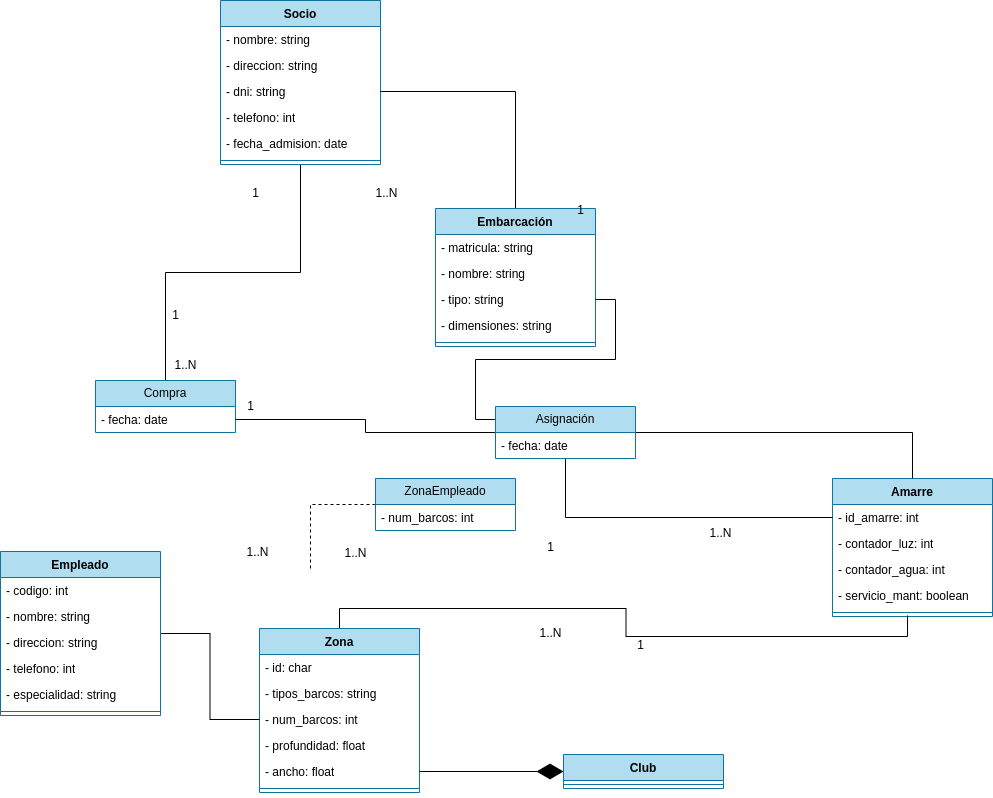

The diagram above was exported from draw.io. Its source (the exported page's mxGraphModel, read from the mxfile embedded in the PNG):
<mxGraphModel dx="1108" dy="524" grid="1" gridSize="10" guides="1" tooltips="1" connect="1" arrows="1" fold="1" page="1" pageScale="1" pageWidth="827" pageHeight="1169" math="0" shadow="0">
  <root>
    <mxCell id="0" />
    <mxCell id="1" parent="0" />
    <mxCell id="7BrZgJFn0n9TBke7VpXS-43" style="edgeStyle=orthogonalEdgeStyle;rounded=0;orthogonalLoop=1;jettySize=auto;html=1;entryX=0.5;entryY=0;entryDx=0;entryDy=0;endArrow=none;endFill=0;" parent="1" source="7BrZgJFn0n9TBke7VpXS-1" target="7BrZgJFn0n9TBke7VpXS-41" edge="1">
      <mxGeometry relative="1" as="geometry" />
    </mxCell>
    <mxCell id="7BrZgJFn0n9TBke7VpXS-1" value="Socio" style="swimlane;fontStyle=1;align=center;verticalAlign=top;childLayout=stackLayout;horizontal=1;startSize=26;horizontalStack=0;resizeParent=1;resizeParentMax=0;resizeLast=0;collapsible=1;marginBottom=0;whiteSpace=wrap;html=1;fillColor=#b1ddf0;strokeColor=#10739e;" parent="1" vertex="1">
      <mxGeometry x="215" y="10" width="160" height="164" as="geometry" />
    </mxCell>
    <mxCell id="7BrZgJFn0n9TBke7VpXS-2" value="- nombre: string" style="text;strokeColor=none;fillColor=none;align=left;verticalAlign=top;spacingLeft=4;spacingRight=4;overflow=hidden;rotatable=0;points=[[0,0.5],[1,0.5]];portConstraint=eastwest;whiteSpace=wrap;html=1;" parent="7BrZgJFn0n9TBke7VpXS-1" vertex="1">
      <mxGeometry y="26" width="160" height="26" as="geometry" />
    </mxCell>
    <mxCell id="7BrZgJFn0n9TBke7VpXS-8" value="- direccion: string" style="text;strokeColor=none;fillColor=none;align=left;verticalAlign=top;spacingLeft=4;spacingRight=4;overflow=hidden;rotatable=0;points=[[0,0.5],[1,0.5]];portConstraint=eastwest;whiteSpace=wrap;html=1;" parent="7BrZgJFn0n9TBke7VpXS-1" vertex="1">
      <mxGeometry y="52" width="160" height="26" as="geometry" />
    </mxCell>
    <mxCell id="7BrZgJFn0n9TBke7VpXS-7" value="- dni: string" style="text;strokeColor=none;fillColor=none;align=left;verticalAlign=top;spacingLeft=4;spacingRight=4;overflow=hidden;rotatable=0;points=[[0,0.5],[1,0.5]];portConstraint=eastwest;whiteSpace=wrap;html=1;" parent="7BrZgJFn0n9TBke7VpXS-1" vertex="1">
      <mxGeometry y="78" width="160" height="26" as="geometry" />
    </mxCell>
    <mxCell id="7BrZgJFn0n9TBke7VpXS-6" value="- telefono: int" style="text;strokeColor=none;fillColor=none;align=left;verticalAlign=top;spacingLeft=4;spacingRight=4;overflow=hidden;rotatable=0;points=[[0,0.5],[1,0.5]];portConstraint=eastwest;whiteSpace=wrap;html=1;" parent="7BrZgJFn0n9TBke7VpXS-1" vertex="1">
      <mxGeometry y="104" width="160" height="26" as="geometry" />
    </mxCell>
    <mxCell id="7BrZgJFn0n9TBke7VpXS-5" value="- fecha_admision: date" style="text;strokeColor=none;fillColor=none;align=left;verticalAlign=top;spacingLeft=4;spacingRight=4;overflow=hidden;rotatable=0;points=[[0,0.5],[1,0.5]];portConstraint=eastwest;whiteSpace=wrap;html=1;" parent="7BrZgJFn0n9TBke7VpXS-1" vertex="1">
      <mxGeometry y="130" width="160" height="26" as="geometry" />
    </mxCell>
    <mxCell id="7BrZgJFn0n9TBke7VpXS-3" value="" style="line;strokeWidth=1;fillColor=none;align=left;verticalAlign=middle;spacingTop=-1;spacingLeft=3;spacingRight=3;rotatable=0;labelPosition=right;points=[];portConstraint=eastwest;strokeColor=inherit;" parent="7BrZgJFn0n9TBke7VpXS-1" vertex="1">
      <mxGeometry y="156" width="160" height="8" as="geometry" />
    </mxCell>
    <mxCell id="7BrZgJFn0n9TBke7VpXS-23" style="edgeStyle=orthogonalEdgeStyle;rounded=0;orthogonalLoop=1;jettySize=auto;html=1;entryX=1;entryY=0.5;entryDx=0;entryDy=0;endArrow=none;endFill=0;" parent="1" source="7BrZgJFn0n9TBke7VpXS-9" target="7BrZgJFn0n9TBke7VpXS-7" edge="1">
      <mxGeometry relative="1" as="geometry" />
    </mxCell>
    <mxCell id="7BrZgJFn0n9TBke7VpXS-9" value="Embarcación" style="swimlane;fontStyle=1;align=center;verticalAlign=top;childLayout=stackLayout;horizontal=1;startSize=26;horizontalStack=0;resizeParent=1;resizeParentMax=0;resizeLast=0;collapsible=1;marginBottom=0;whiteSpace=wrap;html=1;fillColor=#b1ddf0;strokeColor=#10739e;" parent="1" vertex="1">
      <mxGeometry x="430" y="218" width="160" height="138" as="geometry" />
    </mxCell>
    <mxCell id="7BrZgJFn0n9TBke7VpXS-10" value="- matricula: string" style="text;strokeColor=none;fillColor=none;align=left;verticalAlign=top;spacingLeft=4;spacingRight=4;overflow=hidden;rotatable=0;points=[[0,0.5],[1,0.5]];portConstraint=eastwest;whiteSpace=wrap;html=1;" parent="7BrZgJFn0n9TBke7VpXS-9" vertex="1">
      <mxGeometry y="26" width="160" height="26" as="geometry" />
    </mxCell>
    <mxCell id="7BrZgJFn0n9TBke7VpXS-15" value="- nombre: string" style="text;strokeColor=none;fillColor=none;align=left;verticalAlign=top;spacingLeft=4;spacingRight=4;overflow=hidden;rotatable=0;points=[[0,0.5],[1,0.5]];portConstraint=eastwest;whiteSpace=wrap;html=1;" parent="7BrZgJFn0n9TBke7VpXS-9" vertex="1">
      <mxGeometry y="52" width="160" height="26" as="geometry" />
    </mxCell>
    <mxCell id="7BrZgJFn0n9TBke7VpXS-14" value="- tipo: string" style="text;strokeColor=none;fillColor=none;align=left;verticalAlign=top;spacingLeft=4;spacingRight=4;overflow=hidden;rotatable=0;points=[[0,0.5],[1,0.5]];portConstraint=eastwest;whiteSpace=wrap;html=1;" parent="7BrZgJFn0n9TBke7VpXS-9" vertex="1">
      <mxGeometry y="78" width="160" height="26" as="geometry" />
    </mxCell>
    <mxCell id="7BrZgJFn0n9TBke7VpXS-13" value="- dimensiones: string" style="text;strokeColor=none;fillColor=none;align=left;verticalAlign=top;spacingLeft=4;spacingRight=4;overflow=hidden;rotatable=0;points=[[0,0.5],[1,0.5]];portConstraint=eastwest;whiteSpace=wrap;html=1;" parent="7BrZgJFn0n9TBke7VpXS-9" vertex="1">
      <mxGeometry y="104" width="160" height="26" as="geometry" />
    </mxCell>
    <mxCell id="7BrZgJFn0n9TBke7VpXS-11" value="" style="line;strokeWidth=1;fillColor=none;align=left;verticalAlign=middle;spacingTop=-1;spacingLeft=3;spacingRight=3;rotatable=0;labelPosition=right;points=[];portConstraint=eastwest;strokeColor=inherit;" parent="7BrZgJFn0n9TBke7VpXS-9" vertex="1">
      <mxGeometry y="130" width="160" height="8" as="geometry" />
    </mxCell>
    <mxCell id="7BrZgJFn0n9TBke7VpXS-16" value="Amarre" style="swimlane;fontStyle=1;align=center;verticalAlign=top;childLayout=stackLayout;horizontal=1;startSize=26;horizontalStack=0;resizeParent=1;resizeParentMax=0;resizeLast=0;collapsible=1;marginBottom=0;whiteSpace=wrap;html=1;fillColor=#b1ddf0;strokeColor=#10739e;" parent="1" vertex="1">
      <mxGeometry x="827" y="488" width="160" height="138" as="geometry" />
    </mxCell>
    <mxCell id="7BrZgJFn0n9TBke7VpXS-17" value="- id_amarre: int" style="text;strokeColor=none;fillColor=none;align=left;verticalAlign=top;spacingLeft=4;spacingRight=4;overflow=hidden;rotatable=0;points=[[0,0.5],[1,0.5]];portConstraint=eastwest;whiteSpace=wrap;html=1;" parent="7BrZgJFn0n9TBke7VpXS-16" vertex="1">
      <mxGeometry y="26" width="160" height="26" as="geometry" />
    </mxCell>
    <mxCell id="7BrZgJFn0n9TBke7VpXS-22" value="- contador_luz: int" style="text;strokeColor=none;fillColor=none;align=left;verticalAlign=top;spacingLeft=4;spacingRight=4;overflow=hidden;rotatable=0;points=[[0,0.5],[1,0.5]];portConstraint=eastwest;whiteSpace=wrap;html=1;" parent="7BrZgJFn0n9TBke7VpXS-16" vertex="1">
      <mxGeometry y="52" width="160" height="26" as="geometry" />
    </mxCell>
    <mxCell id="7BrZgJFn0n9TBke7VpXS-21" value="- contador_agua: int" style="text;strokeColor=none;fillColor=none;align=left;verticalAlign=top;spacingLeft=4;spacingRight=4;overflow=hidden;rotatable=0;points=[[0,0.5],[1,0.5]];portConstraint=eastwest;whiteSpace=wrap;html=1;" parent="7BrZgJFn0n9TBke7VpXS-16" vertex="1">
      <mxGeometry y="78" width="160" height="26" as="geometry" />
    </mxCell>
    <mxCell id="7BrZgJFn0n9TBke7VpXS-20" value="- servicio_mant: boolean" style="text;strokeColor=none;fillColor=none;align=left;verticalAlign=top;spacingLeft=4;spacingRight=4;overflow=hidden;rotatable=0;points=[[0,0.5],[1,0.5]];portConstraint=eastwest;whiteSpace=wrap;html=1;" parent="7BrZgJFn0n9TBke7VpXS-16" vertex="1">
      <mxGeometry y="104" width="160" height="26" as="geometry" />
    </mxCell>
    <mxCell id="7BrZgJFn0n9TBke7VpXS-18" value="" style="line;strokeWidth=1;fillColor=none;align=left;verticalAlign=middle;spacingTop=-1;spacingLeft=3;spacingRight=3;rotatable=0;labelPosition=right;points=[];portConstraint=eastwest;strokeColor=inherit;" parent="7BrZgJFn0n9TBke7VpXS-16" vertex="1">
      <mxGeometry y="130" width="160" height="8" as="geometry" />
    </mxCell>
    <mxCell id="7BrZgJFn0n9TBke7VpXS-24" value="1" style="text;html=1;align=center;verticalAlign=middle;resizable=0;points=[];autosize=1;strokeColor=none;fillColor=none;" parent="1" vertex="1">
      <mxGeometry x="235" y="188" width="30" height="30" as="geometry" />
    </mxCell>
    <mxCell id="7BrZgJFn0n9TBke7VpXS-25" value="1..N" style="text;html=1;align=center;verticalAlign=middle;resizable=0;points=[];autosize=1;strokeColor=none;fillColor=none;" parent="1" vertex="1">
      <mxGeometry x="356" y="188" width="50" height="30" as="geometry" />
    </mxCell>
    <mxCell id="7BrZgJFn0n9TBke7VpXS-34" style="edgeStyle=orthogonalEdgeStyle;rounded=0;orthogonalLoop=1;jettySize=auto;html=1;entryX=0.5;entryY=0;entryDx=0;entryDy=0;endArrow=none;endFill=0;" parent="1" source="7BrZgJFn0n9TBke7VpXS-29" target="7BrZgJFn0n9TBke7VpXS-16" edge="1">
      <mxGeometry relative="1" as="geometry" />
    </mxCell>
    <mxCell id="7BrZgJFn0n9TBke7VpXS-33" style="edgeStyle=orthogonalEdgeStyle;rounded=0;orthogonalLoop=1;jettySize=auto;html=1;entryX=0;entryY=0.25;entryDx=0;entryDy=0;endArrow=none;endFill=0;" parent="1" source="7BrZgJFn0n9TBke7VpXS-14" target="7BrZgJFn0n9TBke7VpXS-29" edge="1">
      <mxGeometry relative="1" as="geometry" />
    </mxCell>
    <mxCell id="7BrZgJFn0n9TBke7VpXS-35" value="1" style="text;html=1;align=center;verticalAlign=middle;resizable=0;points=[];autosize=1;strokeColor=none;fillColor=none;" parent="1" vertex="1">
      <mxGeometry x="560" y="205" width="30" height="30" as="geometry" />
    </mxCell>
    <mxCell id="7BrZgJFn0n9TBke7VpXS-41" value="Compra" style="swimlane;fontStyle=0;childLayout=stackLayout;horizontal=1;startSize=26;fillColor=#b1ddf0;horizontalStack=0;resizeParent=1;resizeParentMax=0;resizeLast=0;collapsible=1;marginBottom=0;whiteSpace=wrap;html=1;strokeColor=#10739e;" parent="1" vertex="1">
      <mxGeometry x="90" y="390" width="140" height="52" as="geometry" />
    </mxCell>
    <mxCell id="7BrZgJFn0n9TBke7VpXS-42" value="- fecha: date" style="text;strokeColor=none;fillColor=none;align=left;verticalAlign=top;spacingLeft=4;spacingRight=4;overflow=hidden;rotatable=0;points=[[0,0.5],[1,0.5]];portConstraint=eastwest;whiteSpace=wrap;html=1;" parent="7BrZgJFn0n9TBke7VpXS-41" vertex="1">
      <mxGeometry y="26" width="140" height="26" as="geometry" />
    </mxCell>
    <mxCell id="7BrZgJFn0n9TBke7VpXS-44" style="edgeStyle=orthogonalEdgeStyle;rounded=0;orthogonalLoop=1;jettySize=auto;html=1;entryX=0;entryY=0.5;entryDx=0;entryDy=0;endArrow=none;endFill=0;startArrow=none;" parent="1" source="7BrZgJFn0n9TBke7VpXS-29" target="7BrZgJFn0n9TBke7VpXS-17" edge="1">
      <mxGeometry relative="1" as="geometry" />
    </mxCell>
    <mxCell id="7BrZgJFn0n9TBke7VpXS-45" value="1" style="text;html=1;align=center;verticalAlign=middle;resizable=0;points=[];autosize=1;strokeColor=none;fillColor=none;" parent="1" vertex="1">
      <mxGeometry x="155" y="310" width="30" height="30" as="geometry" />
    </mxCell>
    <mxCell id="7BrZgJFn0n9TBke7VpXS-46" value="1..N" style="text;html=1;align=center;verticalAlign=middle;resizable=0;points=[];autosize=1;strokeColor=none;fillColor=none;" parent="1" vertex="1">
      <mxGeometry x="155" y="360" width="50" height="30" as="geometry" />
    </mxCell>
    <mxCell id="7BrZgJFn0n9TBke7VpXS-47" value="1" style="text;html=1;align=center;verticalAlign=middle;resizable=0;points=[];autosize=1;strokeColor=none;fillColor=none;" parent="1" vertex="1">
      <mxGeometry x="230" y="401" width="30" height="30" as="geometry" />
    </mxCell>
    <mxCell id="7BrZgJFn0n9TBke7VpXS-54" style="edgeStyle=orthogonalEdgeStyle;rounded=0;orthogonalLoop=1;jettySize=auto;html=1;entryX=0.469;entryY=0.875;entryDx=0;entryDy=0;endArrow=none;endFill=0;entryPerimeter=0;" parent="1" source="7BrZgJFn0n9TBke7VpXS-49" target="7BrZgJFn0n9TBke7VpXS-18" edge="1">
      <mxGeometry relative="1" as="geometry">
        <mxPoint x="660" y="541" as="targetPoint" />
      </mxGeometry>
    </mxCell>
    <mxCell id="7BrZgJFn0n9TBke7VpXS-49" value="Zona" style="swimlane;fontStyle=1;align=center;verticalAlign=top;childLayout=stackLayout;horizontal=1;startSize=26;horizontalStack=0;resizeParent=1;resizeParentMax=0;resizeLast=0;collapsible=1;marginBottom=0;whiteSpace=wrap;html=1;fillColor=#b1ddf0;strokeColor=#10739e;" parent="1" vertex="1">
      <mxGeometry x="254" y="638" width="160" height="164" as="geometry" />
    </mxCell>
    <mxCell id="7BrZgJFn0n9TBke7VpXS-50" value="- id: char" style="text;strokeColor=none;fillColor=none;align=left;verticalAlign=top;spacingLeft=4;spacingRight=4;overflow=hidden;rotatable=0;points=[[0,0.5],[1,0.5]];portConstraint=eastwest;whiteSpace=wrap;html=1;" parent="7BrZgJFn0n9TBke7VpXS-49" vertex="1">
      <mxGeometry y="26" width="160" height="26" as="geometry" />
    </mxCell>
    <mxCell id="7BrZgJFn0n9TBke7VpXS-53" value="- tipos_barcos: string" style="text;strokeColor=none;fillColor=none;align=left;verticalAlign=top;spacingLeft=4;spacingRight=4;overflow=hidden;rotatable=0;points=[[0,0.5],[1,0.5]];portConstraint=eastwest;whiteSpace=wrap;html=1;" parent="7BrZgJFn0n9TBke7VpXS-49" vertex="1">
      <mxGeometry y="52" width="160" height="26" as="geometry" />
    </mxCell>
    <mxCell id="7BrZgJFn0n9TBke7VpXS-57" value="- num_barcos: int" style="text;strokeColor=none;fillColor=none;align=left;verticalAlign=top;spacingLeft=4;spacingRight=4;overflow=hidden;rotatable=0;points=[[0,0.5],[1,0.5]];portConstraint=eastwest;whiteSpace=wrap;html=1;" parent="7BrZgJFn0n9TBke7VpXS-49" vertex="1">
      <mxGeometry y="78" width="160" height="26" as="geometry" />
    </mxCell>
    <mxCell id="7BrZgJFn0n9TBke7VpXS-56" value="- profundidad: float" style="text;strokeColor=none;fillColor=none;align=left;verticalAlign=top;spacingLeft=4;spacingRight=4;overflow=hidden;rotatable=0;points=[[0,0.5],[1,0.5]];portConstraint=eastwest;whiteSpace=wrap;html=1;" parent="7BrZgJFn0n9TBke7VpXS-49" vertex="1">
      <mxGeometry y="104" width="160" height="26" as="geometry" />
    </mxCell>
    <mxCell id="7BrZgJFn0n9TBke7VpXS-55" value="- ancho: float" style="text;strokeColor=none;fillColor=none;align=left;verticalAlign=top;spacingLeft=4;spacingRight=4;overflow=hidden;rotatable=0;points=[[0,0.5],[1,0.5]];portConstraint=eastwest;whiteSpace=wrap;html=1;" parent="7BrZgJFn0n9TBke7VpXS-49" vertex="1">
      <mxGeometry y="130" width="160" height="26" as="geometry" />
    </mxCell>
    <mxCell id="7BrZgJFn0n9TBke7VpXS-51" value="" style="line;strokeWidth=1;fillColor=none;align=left;verticalAlign=middle;spacingTop=-1;spacingLeft=3;spacingRight=3;rotatable=0;labelPosition=right;points=[];portConstraint=eastwest;strokeColor=inherit;" parent="7BrZgJFn0n9TBke7VpXS-49" vertex="1">
      <mxGeometry y="156" width="160" height="8" as="geometry" />
    </mxCell>
    <mxCell id="7BrZgJFn0n9TBke7VpXS-58" value="1..N" style="text;html=1;align=center;verticalAlign=middle;resizable=0;points=[];autosize=1;strokeColor=none;fillColor=none;" parent="1" vertex="1">
      <mxGeometry x="690" y="528" width="50" height="30" as="geometry" />
    </mxCell>
    <mxCell id="7BrZgJFn0n9TBke7VpXS-59" value="1" style="text;html=1;align=center;verticalAlign=middle;resizable=0;points=[];autosize=1;strokeColor=none;fillColor=none;" parent="1" vertex="1">
      <mxGeometry x="530" y="542" width="30" height="30" as="geometry" />
    </mxCell>
    <mxCell id="7BrZgJFn0n9TBke7VpXS-68" style="edgeStyle=orthogonalEdgeStyle;rounded=0;orthogonalLoop=1;jettySize=auto;html=1;entryX=0;entryY=0.5;entryDx=0;entryDy=0;endArrow=none;endFill=0;" parent="1" source="7BrZgJFn0n9TBke7VpXS-60" target="7BrZgJFn0n9TBke7VpXS-57" edge="1">
      <mxGeometry relative="1" as="geometry" />
    </mxCell>
    <mxCell id="7BrZgJFn0n9TBke7VpXS-60" value="Empleado" style="swimlane;fontStyle=1;align=center;verticalAlign=top;childLayout=stackLayout;horizontal=1;startSize=26;horizontalStack=0;resizeParent=1;resizeParentMax=0;resizeLast=0;collapsible=1;marginBottom=0;whiteSpace=wrap;html=1;fillColor=#b1ddf0;strokeColor=#10739e;" parent="1" vertex="1">
      <mxGeometry x="-5" y="561" width="160" height="164" as="geometry" />
    </mxCell>
    <mxCell id="7BrZgJFn0n9TBke7VpXS-61" value="- codigo: int" style="text;strokeColor=none;fillColor=none;align=left;verticalAlign=top;spacingLeft=4;spacingRight=4;overflow=hidden;rotatable=0;points=[[0,0.5],[1,0.5]];portConstraint=eastwest;whiteSpace=wrap;html=1;" parent="7BrZgJFn0n9TBke7VpXS-60" vertex="1">
      <mxGeometry y="26" width="160" height="26" as="geometry" />
    </mxCell>
    <mxCell id="7BrZgJFn0n9TBke7VpXS-67" value="- nombre: string" style="text;strokeColor=none;fillColor=none;align=left;verticalAlign=top;spacingLeft=4;spacingRight=4;overflow=hidden;rotatable=0;points=[[0,0.5],[1,0.5]];portConstraint=eastwest;whiteSpace=wrap;html=1;" parent="7BrZgJFn0n9TBke7VpXS-60" vertex="1">
      <mxGeometry y="52" width="160" height="26" as="geometry" />
    </mxCell>
    <mxCell id="7BrZgJFn0n9TBke7VpXS-66" value="- direccion: string" style="text;strokeColor=none;fillColor=none;align=left;verticalAlign=top;spacingLeft=4;spacingRight=4;overflow=hidden;rotatable=0;points=[[0,0.5],[1,0.5]];portConstraint=eastwest;whiteSpace=wrap;html=1;" parent="7BrZgJFn0n9TBke7VpXS-60" vertex="1">
      <mxGeometry y="78" width="160" height="26" as="geometry" />
    </mxCell>
    <mxCell id="7BrZgJFn0n9TBke7VpXS-65" value="- telefono: int" style="text;strokeColor=none;fillColor=none;align=left;verticalAlign=top;spacingLeft=4;spacingRight=4;overflow=hidden;rotatable=0;points=[[0,0.5],[1,0.5]];portConstraint=eastwest;whiteSpace=wrap;html=1;" parent="7BrZgJFn0n9TBke7VpXS-60" vertex="1">
      <mxGeometry y="104" width="160" height="26" as="geometry" />
    </mxCell>
    <mxCell id="7BrZgJFn0n9TBke7VpXS-64" value="- especialidad: string" style="text;strokeColor=none;fillColor=none;align=left;verticalAlign=top;spacingLeft=4;spacingRight=4;overflow=hidden;rotatable=0;points=[[0,0.5],[1,0.5]];portConstraint=eastwest;whiteSpace=wrap;html=1;" parent="7BrZgJFn0n9TBke7VpXS-60" vertex="1">
      <mxGeometry y="130" width="160" height="26" as="geometry" />
    </mxCell>
    <mxCell id="7BrZgJFn0n9TBke7VpXS-62" value="" style="line;strokeWidth=1;fillColor=none;align=left;verticalAlign=middle;spacingTop=-1;spacingLeft=3;spacingRight=3;rotatable=0;labelPosition=right;points=[];portConstraint=eastwest;strokeColor=inherit;" parent="7BrZgJFn0n9TBke7VpXS-60" vertex="1">
      <mxGeometry y="156" width="160" height="8" as="geometry" />
    </mxCell>
    <mxCell id="7BrZgJFn0n9TBke7VpXS-69" value="1..N" style="text;html=1;align=center;verticalAlign=middle;resizable=0;points=[];autosize=1;strokeColor=none;fillColor=none;" parent="1" vertex="1">
      <mxGeometry x="325" y="548" width="50" height="30" as="geometry" />
    </mxCell>
    <mxCell id="7BrZgJFn0n9TBke7VpXS-70" value="1..N" style="text;html=1;align=center;verticalAlign=middle;resizable=0;points=[];autosize=1;strokeColor=none;fillColor=none;" parent="1" vertex="1">
      <mxGeometry x="227" y="547" width="50" height="30" as="geometry" />
    </mxCell>
    <mxCell id="7BrZgJFn0n9TBke7VpXS-83" style="edgeStyle=orthogonalEdgeStyle;rounded=0;orthogonalLoop=1;jettySize=auto;html=1;endArrow=none;endFill=0;strokeColor=default;dashed=1;" parent="1" source="7BrZgJFn0n9TBke7VpXS-79" edge="1">
      <mxGeometry relative="1" as="geometry">
        <mxPoint x="305" y="580" as="targetPoint" />
      </mxGeometry>
    </mxCell>
    <mxCell id="7BrZgJFn0n9TBke7VpXS-79" value="ZonaEmpleado" style="swimlane;fontStyle=0;childLayout=stackLayout;horizontal=1;startSize=26;fillColor=#b1ddf0;horizontalStack=0;resizeParent=1;resizeParentMax=0;resizeLast=0;collapsible=1;marginBottom=0;whiteSpace=wrap;html=1;strokeColor=#10739e;" parent="1" vertex="1">
      <mxGeometry x="370" y="488" width="140" height="52" as="geometry" />
    </mxCell>
    <mxCell id="7BrZgJFn0n9TBke7VpXS-80" value="- num_barcos: int" style="text;strokeColor=none;fillColor=none;align=left;verticalAlign=top;spacingLeft=4;spacingRight=4;overflow=hidden;rotatable=0;points=[[0,0.5],[1,0.5]];portConstraint=eastwest;whiteSpace=wrap;html=1;" parent="7BrZgJFn0n9TBke7VpXS-79" vertex="1">
      <mxGeometry y="26" width="140" height="26" as="geometry" />
    </mxCell>
    <mxCell id="7BrZgJFn0n9TBke7VpXS-89" value="Club" style="swimlane;fontStyle=1;align=center;verticalAlign=top;childLayout=stackLayout;horizontal=1;startSize=26;horizontalStack=0;resizeParent=1;resizeParentMax=0;resizeLast=0;collapsible=1;marginBottom=0;whiteSpace=wrap;html=1;fillColor=#b1ddf0;strokeColor=#10739e;" parent="1" vertex="1">
      <mxGeometry x="558" y="764" width="160" height="34" as="geometry" />
    </mxCell>
    <mxCell id="7BrZgJFn0n9TBke7VpXS-91" value="" style="line;strokeWidth=1;fillColor=none;align=left;verticalAlign=middle;spacingTop=-1;spacingLeft=3;spacingRight=3;rotatable=0;labelPosition=right;points=[];portConstraint=eastwest;strokeColor=inherit;" parent="7BrZgJFn0n9TBke7VpXS-89" vertex="1">
      <mxGeometry y="26" width="160" height="8" as="geometry" />
    </mxCell>
    <mxCell id="7BrZgJFn0n9TBke7VpXS-94" value="" style="endArrow=diamondThin;endFill=1;endSize=24;html=1;rounded=0;entryX=0;entryY=0.5;entryDx=0;entryDy=0;exitX=1;exitY=0.5;exitDx=0;exitDy=0;" parent="1" source="7BrZgJFn0n9TBke7VpXS-55" target="7BrZgJFn0n9TBke7VpXS-89" edge="1">
      <mxGeometry width="160" relative="1" as="geometry">
        <mxPoint x="360" y="580" as="sourcePoint" />
        <mxPoint x="520" y="580" as="targetPoint" />
      </mxGeometry>
    </mxCell>
    <mxCell id="7BrZgJFn0n9TBke7VpXS-95" value="1" style="text;html=1;align=center;verticalAlign=middle;resizable=0;points=[];autosize=1;strokeColor=none;fillColor=none;" parent="1" vertex="1">
      <mxGeometry x="620" y="640" width="30" height="30" as="geometry" />
    </mxCell>
    <mxCell id="7BrZgJFn0n9TBke7VpXS-96" value="1..N" style="text;html=1;align=center;verticalAlign=middle;resizable=0;points=[];autosize=1;strokeColor=none;fillColor=none;" parent="1" vertex="1">
      <mxGeometry x="520" y="628" width="50" height="30" as="geometry" />
    </mxCell>
    <mxCell id="2" value="" style="edgeStyle=orthogonalEdgeStyle;rounded=0;orthogonalLoop=1;jettySize=auto;html=1;entryX=0;entryY=0.5;entryDx=0;entryDy=0;endArrow=none;endFill=0;" edge="1" parent="1" source="7BrZgJFn0n9TBke7VpXS-42" target="7BrZgJFn0n9TBke7VpXS-29">
      <mxGeometry relative="1" as="geometry">
        <mxPoint x="230" y="429" as="sourcePoint" />
        <mxPoint x="660" y="429" as="targetPoint" />
      </mxGeometry>
    </mxCell>
    <mxCell id="7BrZgJFn0n9TBke7VpXS-29" value="Asignación" style="swimlane;fontStyle=0;childLayout=stackLayout;horizontal=1;startSize=26;fillColor=#b1ddf0;horizontalStack=0;resizeParent=1;resizeParentMax=0;resizeLast=0;collapsible=1;marginBottom=0;whiteSpace=wrap;html=1;strokeColor=#10739e;" parent="1" vertex="1">
      <mxGeometry x="490" y="416" width="140" height="52" as="geometry" />
    </mxCell>
    <mxCell id="7BrZgJFn0n9TBke7VpXS-30" value="- fecha: date" style="text;strokeColor=none;fillColor=none;align=left;verticalAlign=top;spacingLeft=4;spacingRight=4;overflow=hidden;rotatable=0;points=[[0,0.5],[1,0.5]];portConstraint=eastwest;whiteSpace=wrap;html=1;" parent="7BrZgJFn0n9TBke7VpXS-29" vertex="1">
      <mxGeometry y="26" width="140" height="26" as="geometry" />
    </mxCell>
  </root>
</mxGraphModel>